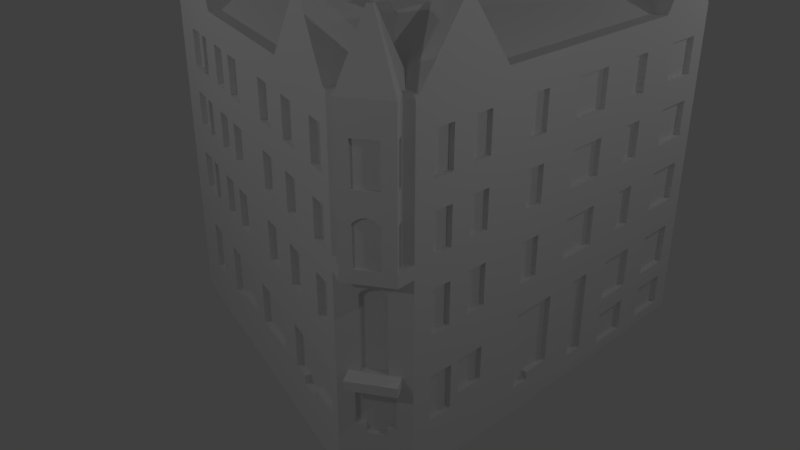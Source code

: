 # Source: Na_Roudne_105_1.blend  (saved by Blender 2.78.0; exported with 4.5.12 LTS)
import bpy
from mathutils import Matrix  # noqa: F401  (used for matrix-valued properties, if any)

bpy.ops.wm.read_factory_settings(use_empty=True)
scene = bpy.context.scene
scene.name = 'Scene'

# ---- collections
col_collection_1 = bpy.data.collections.new('Collection 1'); scene.collection.children.link(col_collection_1)

# ---- world
world_world = bpy.data.worlds.new('World'); scene.world = world_world
world_world.color = (0.05088, 0.05088, 0.05088)
world_world.use_sun_shadow = False
world_world.sun_shadow_jitter_overblur = 0.0
world_world.cycles.sampling_method = 'MANUAL'

# ---- cameras
cam_camera = bpy.data.cameras.new('Camera')
cam_camera.clip_end = 100.0
cam_camera.lens = 35.0
cam_camera.sensor_width = 32.0
cam_camera.sensor_height = 18.0
cam_camera.ortho_scale = 7.314
cam_camera.dof.focus_distance = 0.0
cam_camera.dof.aperture_fstop = 128.0

# ---- lights
light_lamp = bpy.data.lights.new('Lamp', 'POINT')
light_lamp.transmission_factor = 0.0
light_lamp.cutoff_distance = 30.0
light_lamp.energy = 100.0
light_lamp.shadow_buffer_clip_start = 1.001
light_lamp.shadow_soft_size = 0.1
light_lamp.shadow_maximum_resolution = 0.006
light_lamp.use_absolute_resolution = True

# ---- meshes
me_plane = bpy.data.meshes.new('Plane')
me_plane.from_pydata([(-0.488, -1.0, -3.288), (1.0, -1.0, -3.288), (-0.488, 2.959, -3.288), (1.0, 2.959, -3.288), (-3.004, -1.0, -3.288), (-1.759, 4.525, -3.288), (-5.948, 5.623, -3.288), (-1.192, 5.946, -3.288), (-5.527, 6.963, -3.288), (-0.488, -1.0, -3.056), (1.0, -1.0, -3.056), (-0.488, 2.959, -3.056), (1.0, 2.959, -3.056), (-3.004, -1.0, -3.056), (-1.759, 4.525, -3.056), (-5.948, 5.623, -3.056), (-1.192, 5.946, -3.056), (-5.527, 6.963, -3.056), (-0.488, -1.0, -2.835), (1.0, -1.0, -2.835), (-0.488, 2.959, -2.835), (1.0, 2.959, -2.835), (-3.004, -1.0, -2.835), (-1.759, 4.525, -2.835), (-5.948, 5.623, -2.835), (-1.192, 5.946, -2.835), (-5.527, 6.963, -2.835), (-0.488, -1.0, -2.743), (1.0, -1.0, -2.743), (-0.488, 2.959, -2.743), (1.0, 2.959, -2.743), (-3.004, -1.0, -2.743), (-1.759, 4.525, -2.743), (-5.948, 5.623, -2.743), (-1.192, 5.946, -2.743), (-5.527, 6.963, -2.743), (-0.488, -1.0, -2.58), (1.0, -1.0, -2.58), (-0.488, 2.959, -2.58), (1.0, 2.959, -2.58), (-3.004, -1.0, -2.58), (-1.759, 4.525, -2.58), (-5.948, 5.623, -2.58), (-1.192, 5.946, -2.58), (-5.527, 6.963, -2.58), (-0.488, -1.0, -2.395), (1.0, -1.0, -2.395), (-0.488, 2.959, -2.395), (1.0, 2.959, -2.395), (-3.004, -1.0, -2.395), (-1.759, 4.525, -2.395), (-5.948, 5.623, -2.395), (-1.192, 5.946, -2.395), (-5.527, 6.963, -2.395), (-0.488, -1.0, -2.232), (1.0, -1.0, -2.232), (-0.488, 2.959, -2.232), (1.0, 2.959, -2.232), (-3.004, -1.0, -2.232), (-1.759, 4.525, -2.232), (-5.948, 5.623, -2.232), (-1.192, 5.946, -2.232), (-5.527, 6.963, -2.232), (-0.488, -1.0, -2.035), (1.0, -1.0, -2.035), (-0.488, 2.959, -2.035), (1.0, 2.959, -2.035), (-3.004, -1.0, -2.035), (-1.759, 4.525, -2.035), (-5.948, 5.623, -2.035), (-1.192, 5.946, -2.035), (-5.527, 6.963, -2.035), (-0.488, -1.0, -1.363), (1.0, -1.0, -1.363), (-0.488, 2.959, -1.363), (1.0, 2.959, -1.363), (-3.004, -1.0, -1.363), (-1.759, 4.525, -1.363), (-5.948, 5.623, -1.363), (-1.192, 5.946, -1.363), (-5.527, 6.963, -1.363), (-0.488, -1.0, -1.189), (1.0, -1.0, -1.189), (-0.488, 2.959, -1.189), (1.0, 2.959, -1.189), (-3.004, -1.0, -1.189), (-1.759, 4.525, -1.189), (-5.948, 5.623, -1.189), (-1.192, 5.946, -1.189), (-5.527, 6.963, -1.189), (-0.488, -1.0, -0.5629), (1.0, -1.0, -0.5629), (-0.488, 2.959, -0.5629), (1.0, 2.959, -0.5629), (-3.004, -1.0, -0.5629), (-1.759, 4.525, -0.5629), (-5.948, 5.623, -0.5629), (-1.192, 5.946, -0.5629), (-5.527, 6.963, -0.5629), (-0.488, -1.0, 0.2371), (1.0, -1.0, 0.2371), (-0.488, 2.959, 0.2371), (1.0, 2.959, 0.2371), (-3.004, -1.0, 0.2371), (-1.759, 4.525, 0.2371), (-5.948, 5.623, 0.2371), (-1.192, 5.946, 0.2371), (-5.527, 6.963, 0.2371), (-0.488, -1.0, 0.8169), (1.0, -1.0, 0.8169), (-0.488, 2.959, 0.8169), (1.0, 2.959, 0.8169), (-3.004, -1.0, 0.8169), (-1.759, 4.525, 0.8169), (-5.948, 5.623, 0.8169), (-1.192, 5.946, 0.8169), (-5.527, 6.963, 0.8169), (-0.488, -1.0, 1.547), (1.0, -1.0, 1.547), (-0.488, 2.959, 1.547), (1.0, 2.959, 1.547), (-3.004, -1.0, 1.547), (-1.759, 4.525, 1.547), (-5.948, 5.623, 1.547), (-1.192, 5.946, 1.547), (-5.527, 6.963, 1.547), (-0.488, -1.0, 2.069), (1.0, -1.0, 2.069), (-0.488, 2.959, 2.069), (1.0, 2.959, 2.069), (-3.004, -1.0, 2.069), (-1.759, 4.525, 2.069), (-5.948, 5.623, 2.069), (-1.192, 5.946, 2.069), (-5.527, 6.963, 2.069), (-0.488, -1.0, 2.823), (1.0, -1.0, 2.823), (-0.488, 2.959, 2.823), (1.0, 2.959, 2.823), (-3.004, -1.0, 2.823), (-1.759, 4.525, 2.823), (-5.948, 5.623, 2.823), (-1.192, 5.946, 2.823), (-5.527, 6.963, 2.823), (-0.488, -1.0, 3.391), (1.0, -1.0, 3.391), (-0.488, 2.959, 3.391), (1.0, 2.959, 3.391), (-3.004, -1.0, 3.391), (-1.759, 4.525, 3.391), (-5.948, 5.623, 3.391), (-1.192, 5.946, 3.391), (-5.527, 6.963, 3.391), (-0.1878, -1.0, -0.5629), (-0.1878, -1.0, -2.743), (-0.1878, -1.0, 0.8169), (-0.1878, -1.0, -2.395), (-0.1878, -1.0, 2.069), (-0.1878, -1.0, -2.035), (-0.1878, -1.0, -1.189), (-0.1878, -1.0, -2.835), (-0.1878, -1.0, 0.2371), (-0.1878, -1.0, -2.58), (-0.1878, -1.0, 1.547), (-0.1878, -1.0, -2.232), (-0.1878, -1.0, 2.823), (-0.1878, -1.0, -1.363), (-0.1878, -1.0, -3.056), (0.6238, -1.0, -0.5629), (0.6238, -1.0, -2.743), (0.6238, -1.0, 0.8169), (0.6238, -1.0, -2.395), (0.6238, -1.0, 2.069), (0.6238, -1.0, -2.035), (0.6238, -1.0, -1.189), (0.6238, -1.0, -2.835), (0.6238, -1.0, 0.2371), (0.6238, -1.0, -2.58), (0.6238, -1.0, 1.547), (0.6238, -1.0, -2.232), (0.6238, -1.0, 2.823), (0.6238, -1.0, -1.363), (0.6238, -1.0, -3.056), (-0.8255, -1.0, -3.056), (-0.8255, -1.0, -2.743), (-0.8255, -1.0, -2.395), (-0.8255, -1.0, -2.035), (-0.8255, -1.0, -1.189), (-0.8255, -1.0, -2.835), (-0.8255, -1.0, -2.58), (-0.8255, -1.0, -2.232), (-0.8255, -1.0, -1.363), (-1.626, -1.0, -2.395), (-1.626, -1.0, -2.835), (-1.626, -1.0, -1.363), (-1.626, -1.0, -2.743), (-1.626, -1.0, -1.189), (-1.626, -1.0, -2.232), (-1.626, -1.0, -3.056), (-1.626, -1.0, -2.035), (-1.626, -1.0, -2.58), (-1.44, -1.0, 2.069), (-1.44, -1.0, 0.2371), (-1.44, -1.0, 1.547), (-1.44, -1.0, 2.823), (-1.44, -1.0, -0.5629), (-1.44, -1.0, 0.8169), (-1.023, -1.0, 2.069), (-1.023, -1.0, 0.2371), (-1.023, -1.0, 1.547), (-1.023, -1.0, 2.823), (-1.023, -1.0, -0.5629), (-1.023, -1.0, 0.8169), (-2.275, -1.0, -2.395), (-2.275, -1.0, 1.547), (-2.275, -1.0, -2.035), (-2.275, -1.0, -2.835), (-2.275, -1.0, 2.823), (-2.275, -1.0, -2.58), (-2.275, -1.0, -1.363), (-2.275, -1.0, -0.5629), (-2.275, -1.0, -2.743), (-2.275, -1.0, 0.8169), (-2.275, -1.0, -1.189), (-2.275, -1.0, 2.069), (-2.275, -1.0, -2.232), (-2.275, -1.0, 0.2371), (-2.692, -1.0, -2.395), (-2.692, -1.0, -1.189), (-2.692, -1.0, -2.835), (-2.692, -1.0, -1.363), (-2.692, -1.0, -2.035), (-2.692, -1.0, -2.232), (-2.692, -1.0, -2.58), (-2.692, -1.0, -2.743), (-3.121, -0.9994, -0.5629), (-3.121, -0.9994, 0.8169), (-3.121, -0.9994, 2.069), (-3.121, -0.9994, 0.2371), (-3.121, -0.9994, 1.547), (-3.121, -0.9994, 2.823), (-3.411, -0.9981, -2.395), (-3.411, -0.9981, -2.035), (-3.411, -0.9981, -1.189), (-3.411, -0.9981, -2.58), (-3.411, -0.9981, -2.232), (-3.411, -0.9981, -1.363), (-3.933, -0.9956, 0.2371), (-3.933, -0.9956, 2.069), (-3.933, -0.9956, 2.823), (-3.933, -0.9956, 0.8169), (-3.933, -0.9956, 1.547), (-3.933, -0.9956, -0.5629), (-4.35, -0.9936, 2.823), (-4.35, -0.9936, -2.035), (-4.35, -0.9936, -2.743), (-4.35, -0.9936, 0.8169), (-4.35, -0.9936, -1.189), (-4.35, -0.9936, 1.547), (-4.35, -0.9936, -2.58), (-4.35, -0.9936, -0.5629), (-4.35, -0.9936, -2.232), (-4.35, -0.9936, 0.2371), (-4.35, -0.9936, -1.363), (-4.35, -0.9936, 2.069), (-4.35, -0.9936, -2.395), (-5.313, -0.989, -1.189), (-5.313, -0.989, -0.5629), (-5.313, -0.989, 2.823), (-5.313, -0.989, -1.363), (-5.313, -0.989, 0.8169), (-5.313, -0.989, 0.2371), (-5.313, -0.989, 1.547), (-5.313, -0.989, -2.035), (-5.313, -0.989, 2.069), (-5.718, -0.9875, 1.547), (-5.718, -0.9875, 2.823), (-5.718, -0.9875, 0.2371), (-5.718, -0.9875, 2.069), (-5.718, -0.9875, -0.5629), (-5.718, -0.9875, 0.8169), (-6.147, -0.985, 0.2371), (-6.147, -0.985, 0.8169), (-6.147, -0.985, 2.823), (-6.147, -0.985, -0.5629), (-6.147, -0.985, 1.547), (-6.147, -0.985, 2.069), (-6.553, -0.9831, 2.823), (-6.553, -0.9831, 2.069), (-6.553, -0.9831, 0.8169), (-6.553, -0.9831, -2.232), (-6.553, -0.9831, 1.547), (-6.553, -0.9831, 0.2371), (-6.553, -0.9831, -0.5629), (-6.553, -0.9831, -2.035), (-6.553, -0.9831, -1.189), (-6.553, -0.9831, -1.363), (-6.066, -0.9854, -2.035), (-6.066, -0.9854, -2.232), (-6.066, -0.9854, -1.363), (-5.881, -0.9863, -2.035), (-5.881, -0.9863, -1.363), (-3.968, -0.9954, -2.743), (-3.968, -0.9954, -2.58), (-3.121, -0.895, -0.5629), (-3.003, -0.8955, -0.5629), (-3.121, -0.895, 0.2371), (-3.003, -0.8955, 0.2371), (-3.121, -0.895, 0.8169), (-3.003, -0.8955, 0.8169), (-3.121, -0.895, 1.547), (-3.003, -0.8955, 1.547), (-3.121, -0.895, 2.069), (-3.003, -0.8955, 2.069), (-3.121, -0.895, 2.823), (-3.003, -0.8955, 2.823), (-0.1876, -0.8955, -2.035), (-0.1876, -0.8955, -1.363), (-0.1876, -0.8955, -0.5629), (-0.1876, -0.8955, 0.2371), (-0.1876, -0.8955, -2.743), (-0.1876, -0.8955, -2.58), (-0.1876, -0.8955, -3.056), (-0.1876, -0.8955, -2.835), (-0.1876, -0.8955, -2.395), (-0.1876, -0.8955, 2.069), (-0.1876, -0.8955, 2.823), (-0.1876, -0.8955, -1.189), (-0.1876, -0.8955, 0.8169), (-0.1876, -0.8955, 1.547), (0.624, -0.8955, -0.5629), (0.624, -0.8955, -2.743), (0.624, -0.8955, 0.8169), (0.624, -0.8955, -2.395), (0.624, -0.8955, 2.069), (0.624, -0.8955, -2.035), (0.624, -0.8955, -1.189), (0.624, -0.8955, -2.835), (0.624, -0.8955, 0.2371), (0.624, -0.8955, -2.58), (0.624, -0.8955, 1.547), (0.624, -0.8955, 2.823), (0.624, -0.8955, -1.363), (0.624, -0.8955, -3.056), (-1.625, -0.8955, -3.056), (-0.8253, -0.8955, -3.056), (-1.625, -0.8955, -2.743), (-0.8253, -0.8955, -2.743), (-1.625, -0.8955, -2.395), (-0.8253, -0.8955, -2.395), (-1.625, -0.8955, -2.035), (-0.8253, -0.8955, -2.035), (-1.625, -0.8955, -1.189), (-0.8253, -0.8955, -1.189), (-1.625, -0.8955, -2.835), (-0.8253, -0.8955, -2.835), (-1.625, -0.8955, -2.58), (-0.8253, -0.8955, -2.58), (-1.625, -0.8955, -1.363), (-0.8253, -0.8955, -1.363), (-1.44, -0.8955, 0.8169), (-1.44, -0.8955, 1.547), (-1.44, -0.8955, -0.5629), (-1.44, -0.8955, 0.2371), (-1.44, -0.8955, 2.069), (-1.44, -0.8955, 2.823), (-1.022, -0.8955, 2.069), (-1.022, -0.8955, 0.2371), (-1.022, -0.8955, 1.547), (-1.022, -0.8955, 2.823), (-1.022, -0.8955, -0.5629), (-1.022, -0.8955, 0.8169), (-2.692, -0.8955, -2.395), (-2.275, -0.8955, -2.395), (-2.275, -0.8955, 1.547), (-2.692, -0.8955, -2.035), (-2.275, -0.8955, -2.035), (-2.692, -0.8955, -2.835), (-2.275, -0.8955, -2.835), (-2.275, -0.8955, 2.823), (-2.692, -0.8955, -2.58), (-2.275, -0.8955, -2.58), (-2.692, -0.8955, -1.363), (-2.275, -0.8955, -1.363), (-2.275, -0.8955, -0.5629), (-2.692, -0.8955, -2.743), (-2.275, -0.8955, -2.743), (-2.275, -0.8955, 0.8169), (-2.692, -0.8955, -1.189), (-2.275, -0.8955, -1.189), (-2.275, -0.8955, 2.069), (-2.692, -0.8955, -2.232), (-2.275, -0.8955, -2.232), (-2.275, -0.8955, 0.2371), (-4.35, -0.8891, -2.395), (-3.411, -0.8936, -2.395), (-4.35, -0.8891, -2.035), (-3.411, -0.8936, -2.035), (-4.35, -0.8891, -1.189), (-3.411, -0.8936, -1.189), (-3.967, -0.8909, -2.58), (-3.411, -0.8936, -2.58), (-4.35, -0.8891, -2.232), (-3.411, -0.8936, -2.232), (-4.35, -0.8891, -1.363), (-3.411, -0.8936, -1.363), (-4.35, -0.8891, 0.2371), (-3.933, -0.8911, 0.2371), (-4.35, -0.8891, 2.069), (-3.933, -0.8911, 2.069), (-4.35, -0.8891, 2.823), (-3.933, -0.8911, 2.823), (-4.35, -0.8891, 0.8169), (-3.933, -0.8911, 0.8169), (-4.35, -0.8891, 1.547), (-3.933, -0.8911, 1.547), (-4.35, -0.8891, -0.5629), (-3.933, -0.8911, -0.5629), (-4.35, -0.8891, -2.58), (-4.35, -0.8891, -2.743), (-5.718, -0.883, -0.5629), (-5.312, -0.8845, -0.5629), (-5.718, -0.883, 2.823), (-5.312, -0.8845, 2.823), (-5.88, -0.8818, -1.363), (-5.312, -0.8845, -1.363), (-5.718, -0.883, 0.8169), (-5.312, -0.8845, 0.8169), (-5.718, -0.883, 0.2371), (-5.312, -0.8845, 0.2371), (-5.718, -0.883, 1.547), (-5.312, -0.8845, 1.547), (-5.88, -0.8818, -2.035), (-5.312, -0.8845, -2.035), (-5.718, -0.883, 2.069), (-5.312, -0.8845, 2.069), (-6.553, -0.8786, 0.2371), (-6.147, -0.8805, 0.2371), (-6.553, -0.8786, 0.8169), (-6.147, -0.8805, 0.8169), (-6.553, -0.8786, 2.823), (-6.147, -0.8805, 2.823), (-6.553, -0.8786, -0.5629), (-6.147, -0.8805, -0.5629), (-6.553, -0.8786, 1.547), (-6.147, -0.8805, 1.547), (-6.553, -0.8786, 2.069), (-6.147, -0.8805, 2.069), (-6.553, -0.8786, -2.035), (-6.553, -0.8786, -1.363), (-6.553, -0.8786, -2.232), (-6.066, -0.8809, -2.035), (-6.066, -0.8809, -2.232), (-6.066, -0.8809, -1.363), (-3.967, -0.8909, -2.743), (-6.943, -0.9812, -3.288), (-7.602, 0.08487, -3.288), (-6.943, -0.9812, -3.056), (-7.602, 0.08487, -3.056), (-6.943, -0.9812, -2.835), (-7.602, 0.08487, -2.835), (-6.943, -0.9812, -2.743), (-7.602, 0.08487, -2.743), (-6.943, -0.9812, -2.58), (-7.602, 0.08487, -2.58), (-6.943, -0.9812, -2.395), (-7.602, 0.08487, -2.395), (-6.943, -0.9812, -2.232), (-7.602, 0.08487, -2.232), (-6.943, -0.9812, -2.035), (-7.602, 0.08487, -2.035), (-6.943, -0.9812, -1.363), (-7.602, 0.08487, -1.363), (-6.943, -0.9812, -1.189), (-7.602, 0.08487, -1.189), (-6.943, -0.9812, -0.5629), (-7.602, 0.08487, -0.5629), (-6.943, -0.9812, 0.2371), (-7.602, 0.08487, 0.2371), (-6.943, -0.9812, 0.8169), (-7.602, 0.08487, 0.8169), (-6.943, -0.9812, 1.547), (-7.602, 0.08487, 1.547), (-6.943, -0.9812, 2.069), (-7.602, 0.08487, 2.069), (-6.943, -0.9812, 2.823), (-7.602, 0.08487, 2.823), (-7.602, 0.08487, 3.391), (-6.943, -0.9812, 3.391), (-7.086, -0.749, -2.035), (-7.086, -0.749, -2.232), (-7.086, -0.749, -1.363), (-7.443, -0.1724, -2.035), (-7.443, -0.1724, -2.232), (-7.443, -0.1724, -1.363), (-7.359, -0.3087, -2.232), (-7.359, -0.3086, -2.395), (-7.168, -0.6165, -2.232), (-7.168, -0.6165, -2.395), (-7.151, -0.645, 0.2371), (-7.151, -0.645, -0.5629), (-7.393, -0.2525, 0.2371), (-7.393, -0.2525, -0.5629), (-7.604, -0.3817, 2.069), (-7.368, -0.7623, 2.069), (-7.604, -0.3817, 2.823), (-7.368, -0.7623, 2.823), (-7.602, 0.08487, 0.5752), (-6.943, -0.9812, 0.5752), (-7.037, -0.8283, 0.5752), (-7.037, -0.8283, 1.547), (-7.037, -0.8283, 2.069), (-7.037, -0.8283, 2.823), (-7.037, -0.8283, 0.8169), (-7.037, -0.8283, 3.391), (-7.502, -0.07654, 0.5752), (-7.502, -0.07653, 0.8169), (-7.502, -0.07653, 1.547), (-7.502, -0.07654, 2.069), (-7.502, -0.07654, 2.823), (-7.502, -0.07654, 3.391), (-7.604, -0.3817, 1.547), (-7.604, -0.3817, 0.8169), (-7.368, -0.7624, 1.547), (-7.368, -0.7624, 0.8169), (-6.988, -0.6881, -2.232), (-6.988, -0.6881, -2.035), (-6.988, -0.6881, -1.363), (-7.344, -0.1115, -2.035), (-7.26, -0.2477, -2.232), (-7.344, -0.1115, -2.232), (-7.344, -0.1115, -1.363), (-7.07, -0.5556, -2.232), (-7.07, -0.5556, -2.395), (-7.26, -0.2477, -2.395), (-7.052, -0.5839, -0.5629), (-7.052, -0.5839, 0.2371), (-7.295, -0.1914, 0.2371), (-7.295, -0.1914, -0.5629), (-7.301, -0.9962, 0.8169), (-7.424, -0.797, 0.8169), (-7.301, -0.9962, 1.547), (-7.424, -0.797, 1.547), (-7.66, -0.4164, 0.8169), (-7.66, -0.4164, 1.547), (-7.766, -0.2444, 0.5752), (-7.301, -0.9962, 0.5752), (-7.301, -0.9962, 2.823), (-7.301, -0.9962, 3.391), (-7.301, -0.9962, 2.069), (-7.766, -0.2444, 0.8169), (-7.766, -0.2444, 1.547), (-7.66, -0.4164, 2.069), (-7.766, -0.2444, 2.069), (-7.66, -0.4164, 2.823), (-7.766, -0.2444, 2.823), (-7.766, -0.2444, 3.391), (-7.424, -0.797, 2.823), (-7.424, -0.797, 2.069), (-7.095, -0.5143, 0.3017), (-7.25, -0.264, 0.3032), (-7.13, -0.457, 0.3373), (-7.172, -0.3894, 0.3501), (-7.214, -0.3216, 0.3381), (-7.35, -0.3229, 0.3021), (-7.195, -0.5732, 0.3028), (-7.314, -0.3802, 0.3375), (-7.273, -0.4479, 0.3501), (-7.231, -0.5157, 0.3379), (-7.617, -0.4856, 1.612), (-7.464, -0.7329, 1.609), (-7.582, -0.5426, 1.647), (-7.54, -0.6096, 1.659), (-7.499, -0.6764, 1.646), (-7.407, -0.6994, 1.609), (-7.56, -0.4522, 1.612), (-7.442, -0.6431, 1.645), (-7.483, -0.5763, 1.659), (-7.525, -0.5093, 1.647), (-7.224, -0.9468, 2.069), (-7.224, -0.9468, 1.547), (-7.224, -0.9468, 0.8169), (-7.224, -0.9468, 2.823), (-7.086, -0.8595, 2.069), (-7.086, -0.8595, 2.823), (-7.086, -0.8595, 0.8169), (-7.086, -0.8595, 1.547), (-7.121, -0.8054, 1.547), (-7.258, -0.8927, 1.547), (-7.121, -0.8054, 0.8169), (-7.258, -0.8927, 0.8169), (-7.121, -0.8054, 2.823), (-7.258, -0.8927, 2.823), (-7.258, -0.8927, 2.069), (-7.121, -0.8054, 2.069), (-7.697, -0.2006, 0.8169), (-7.697, -0.2006, 1.547), (-7.697, -0.2006, 2.823), (-7.697, -0.2006, 2.069), (-7.557, -0.1111, 1.547), (-7.557, -0.1111, 0.8169), (-7.557, -0.1111, 2.823), (-7.557, -0.1111, 2.069), (-7.532, -0.1502, 0.8169), (-7.672, -0.2396, 0.8169), (-7.672, -0.2396, 1.547), (-7.672, -0.2396, 2.823), (-7.672, -0.2396, 2.069), (-7.532, -0.1502, 1.547), (-7.532, -0.1502, 2.823), (-7.532, -0.1502, 2.069), (-5.758, 6.229, -0.5629), (-5.758, 6.229, 0.2371), (-5.758, 6.229, 0.8169), (-5.758, 6.229, 1.547), (-5.758, 6.229, 2.069), (-5.758, 6.229, -1.363), (-5.758, 6.229, -1.189), (-6.017, 5.392, 0.8169), (-6.017, 5.392, -0.5629), (-6.017, 5.392, -1.363), (-6.017, 5.392, 1.547), (-6.017, 5.392, 0.2371), (-6.017, 5.392, -1.189), (-6.017, 5.392, 2.069), (-5.758, 6.229, 2.823), (-6.017, 5.392, 2.823), (-6.163, 4.904, 2.069), (-6.163, 4.904, -2.035), (-6.163, 4.904, -1.363), (-6.163, 4.904, -2.395), (-6.163, 4.904, -1.189), (-6.163, 4.904, 2.823), (-6.163, 4.904, -0.5629), (-6.163, 4.904, 0.2371), (-6.163, 4.904, -2.232), (-6.163, 4.904, 0.8169), (-6.163, 4.904, 1.547), (-6.51, 3.742, -0.5629), (-6.51, 3.742, 0.8169), (-6.51, 3.742, -1.363), (-6.51, 3.742, 2.823), (-6.51, 3.742, -2.232), (-6.51, 3.742, -2.035), (-6.51, 3.742, -1.189), (-6.51, 3.742, 0.2371), (-6.51, 3.742, 2.069), (-6.51, 3.742, 1.547), (-6.379, 4.181, -0.5629), (-6.379, 4.181, 0.8169), (-6.379, 4.181, 2.823), (-6.379, 4.181, 0.2371), (-6.379, 4.181, 2.069), (-6.379, 4.181, 1.547), (-6.273, 4.536, -2.232), (-6.273, 4.536, -2.395), (-5.805, 6.078, -2.395), (-5.805, 6.078, -2.232), (-5.805, 6.078, -2.035), (-5.805, 6.078, -1.363), (-6.276, 4.525, -0.5629), (-6.276, 4.525, 0.8169), (-6.276, 4.525, 2.823), (-6.276, 4.525, 0.2371), (-6.276, 4.525, 2.069), (-6.276, 4.525, 1.547), (-7.54, 0.2917, -1.363), (-7.54, 0.2917, -2.035), (-7.54, 0.2917, 2.069), (-7.54, 0.2917, 0.8169), (-7.54, 0.2917, -2.232), (-7.54, 0.2917, 0.2371), (-7.54, 0.2917, -0.5629), (-7.54, 0.2917, 2.823), (-7.54, 0.2917, -1.189), (-7.54, 0.2917, 1.547), (-7.105, 1.75, -1.363), (-7.105, 1.75, -2.035), (-7.105, 1.75, 2.069), (-7.105, 1.75, 0.8169), (-7.105, 1.75, -2.232), (-7.105, 1.75, 0.2371), (-7.105, 1.75, -0.5629), (-7.105, 1.75, 2.823), (-7.105, 1.75, -1.189), (-7.105, 1.75, 1.547), (-7.207, 1.406, -2.395), (-7.207, 1.406, -2.232), (-7.328, 1.003, -2.232), (-7.328, 1.003, -2.395), (-7.229, 1.335, -1.363), (-7.229, 1.335, 0.8169), (-7.229, 1.335, -0.5629), (-7.229, 1.335, 1.547), (-7.229, 1.335, 2.069), (-7.229, 1.335, 0.2371), (-7.229, 1.335, -1.189), (-7.229, 1.335, 2.823), (-7.42, 0.6949, -0.5629), (-7.42, 0.6949, 0.2371), (-7.42, 0.6949, 0.8169), (-7.42, 0.6949, 2.069), (-7.42, 0.6949, 2.823), (-7.42, 0.6949, -1.363), (-7.42, 0.6949, 1.547), (-7.42, 0.6949, -1.189), (-6.956, 2.248, -1.363), (-6.956, 2.248, -2.035), (-6.956, 2.248, 2.069), (-6.956, 2.248, 0.8169), (-6.956, 2.248, -2.232), (-6.956, 2.248, 0.2371), (-6.956, 2.248, -0.5629), (-6.956, 2.248, 2.823), (-6.956, 2.248, -1.189), (-6.956, 2.248, 1.547), (-6.811, 2.734, -1.363), (-6.811, 2.734, 2.069), (-6.811, 2.734, 0.8169), (-6.811, 2.734, 0.2371), (-6.811, 2.734, -0.5629), (-6.811, 2.734, 2.823), (-6.811, 2.734, -1.189), (-6.811, 2.734, 1.547), (-6.641, 3.303, -1.363), (-6.641, 3.303, -2.035), (-6.641, 3.303, -2.232), (-5.691, 6.043, -2.395), (-5.834, 5.588, -2.395), (-5.691, 6.043, -2.232), (-5.834, 5.588, -2.232), (-5.691, 6.043, -2.035), (-5.834, 5.588, -2.035), (-5.691, 6.043, -1.363), (-5.834, 5.588, -1.363), (-5.644, 6.194, -0.5629), (-5.834, 5.588, -0.5629), (-5.644, 6.194, 0.2371), (-5.834, 5.588, 0.2371), (-5.644, 6.194, 0.8169), (-5.834, 5.588, 0.8169), (-5.644, 6.194, 1.547), (-5.834, 5.588, 1.547), (-5.644, 6.194, 2.069), (-5.834, 5.588, 2.069), (-5.644, 6.194, 2.823), (-5.834, 5.588, 2.823), (-5.903, 5.358, -0.5629), (-5.903, 5.358, 0.2371), (-5.903, 5.358, 0.8169), (-5.903, 5.358, 1.547), (-5.903, 5.358, 2.069), (-5.903, 5.358, 2.823), (-6.162, 4.49, 2.069), (-6.049, 4.869, 2.069), (-6.396, 3.708, -2.035), (-6.049, 4.869, -2.035), (-6.396, 3.708, -1.363), (-6.049, 4.869, -1.363), (-6.159, 4.502, -2.395), (-6.049, 4.869, -2.395), (-6.162, 4.49, 2.823), (-6.049, 4.869, 2.823), (-6.162, 4.49, -0.5629), (-6.049, 4.869, -0.5629), (-6.162, 4.49, 0.2371), (-6.049, 4.869, 0.2371), (-6.159, 4.502, -2.232), (-6.049, 4.869, -2.232), (-6.162, 4.49, 0.8169), (-6.049, 4.869, 0.8169), (-6.162, 4.49, 1.547), (-6.049, 4.869, 1.547), (-6.396, 3.708, 2.069), (-6.396, 3.708, 2.823), (-6.396, 3.708, -0.5629), (-6.396, 3.708, 0.2371), (-6.396, 3.708, 0.8169), (-6.396, 3.708, 1.547), (-6.396, 3.708, -2.232), (-6.265, 4.146, -0.5629), (-6.265, 4.146, 0.8169), (-6.265, 4.146, 2.823), (-6.265, 4.146, 0.2371), (-6.265, 4.146, 2.069), (-6.265, 4.146, 1.547), (-7.426, 0.2573, -0.5629), (-7.426, 0.2573, 0.2371), (-7.426, 0.2573, 2.069), (-7.426, 0.2573, 2.823), (-7.426, 0.2573, -2.035), (-7.426, 0.2573, -1.363), (-7.426, 0.2573, -2.232), (-7.426, 0.2573, 0.8169), (-7.426, 0.2573, 1.547), (-7.114, 1.301, -1.363), (-6.991, 1.716, -1.363), (-6.991, 1.716, -2.035), (-7.114, 1.301, 2.069), (-6.991, 1.716, 2.069), (-7.114, 1.301, 0.8169), (-6.991, 1.716, 0.8169), (-7.093, 1.372, -2.232), (-6.991, 1.716, -2.232), (-7.114, 1.301, 0.2371), (-6.991, 1.716, 0.2371), (-7.114, 1.301, -0.5629), (-6.991, 1.716, -0.5629), (-7.114, 1.301, 2.823), (-6.991, 1.716, 2.823), (-7.114, 1.301, 1.547), (-6.991, 1.716, 1.547), (-7.214, 0.9687, -2.395), (-7.093, 1.372, -2.395), (-7.214, 0.9687, -2.232), (-7.306, 0.6604, -1.363), (-7.306, 0.6604, -0.5629), (-7.306, 0.6604, 0.2371), (-7.306, 0.6604, 0.8169), (-7.306, 0.6604, 2.069), (-7.306, 0.6604, 2.823), (-7.306, 0.6604, 1.547), (-6.842, 2.214, -0.5629), (-6.842, 2.214, 0.2371), (-6.842, 2.214, 2.069), (-6.842, 2.214, 2.823), (-6.842, 2.214, -2.035), (-6.842, 2.214, -1.363), (-6.842, 2.214, -2.232), (-6.842, 2.214, 0.8169), (-6.842, 2.214, 1.547), (-6.697, 2.7, -1.363), (-6.697, 2.7, 2.069), (-6.697, 2.7, 0.8169), (-6.697, 2.7, 0.2371), (-6.697, 2.7, -0.5629), (-6.697, 2.7, 2.823), (-6.697, 2.7, 1.547), (-6.527, 3.269, -1.363), (-6.527, 3.269, -2.035), (-6.527, 3.269, -2.232), (-7.496, -0.08636, -1.363), (-7.496, -0.08636, -1.189), (-7.036, -0.8308, -1.189), (-7.036, -0.8308, -1.363), (-7.299, -0.9933, -1.363), (-7.349, -0.9115, -1.363), (-7.706, -0.3349, -1.363), (-7.759, -0.2489, -1.363), (-7.299, -0.9933, -1.189), (-7.759, -0.2489, -1.189), (-7.393, -0.2525, -1.189), (-7.151, -0.645, -1.189), (-7.052, -0.5838, -1.189), (-7.295, -0.1913, -1.189), (-7.105, -0.7191, 3.391), (-0.488, -0.7191, 3.391), (-5.711, 5.561, 3.391), (-7.434, -0.1874, 3.391), (-4.97, -0.7191, 3.391), (-4.97, -0.9914, 3.391), (-6.871, -0.7191, 3.391), (-6.871, -0.9816, 3.391), (1.0, -0.7191, 3.391), (0.1685, -0.7191, 4.517), (0.1685, -1.0, 4.517), (0.3435, -1.0, 4.517), (-6.028, -0.7191, 4.517), (-5.813, -0.7191, 4.517), (-5.813, -0.9914, 4.517), (-6.028, -0.9816, 4.517), (0.3435, -0.7191, 4.517), (-6.495, -0.7191, 3.391), (-7.233, 0.4836, 3.391), (-7.376, 0.005261, 3.391), (-7.06, 0.202, 3.391), (-6.601, -0.5464, 3.391), (-7.229, -0.3883, 4.56), (-7.236, -0.377, 4.56), (-7.215, -0.4706, 4.56), (-7.188, -0.4535, 4.56), (-7.262, -0.3941, 4.56), (-7.195, -0.4424, 4.56), (-7.223, -0.3687, 4.56), (-7.171, -0.4424, 4.56), (-7.191, -0.3486, 4.56), (-7.144, -0.4248, 4.56), (-7.579, 0.1605, 3.391), (-7.352, 0.0843, 3.391), (-7.061, 1.895, 3.391), (-6.83, 1.828, 3.391), (-7.093, 0.9479, 4.552), (-7.128, 0.8309, 4.552), (-7.139, 0.7962, 4.552), (-7.369, 0.8666, 4.552), (-7.324, 1.018, 4.552), (-5.296, 6.908, 3.391), (-5.881, 4.993, 3.391), (-6.114, 5.067, 3.391), (-5.402, 6.563, 3.391), (-5.632, 6.63, 3.391), (-5.676, 5.682, 4.516), (-5.907, 5.759, 4.516), (-5.872, 5.869, 4.516), (-5.925, 5.699, 4.516), (-5.695, 5.62, 4.516), (-5.642, 5.791, 4.516), (1.0, 1.365, 4.35), (1.0, 2.639, 3.391), (-2.76, 2.639, 3.391), (-3.2, 3.181, 3.391), (-6.422, -0.1946, 3.391), (-2.76, 1.365, 4.35), (-5.257, 1.478, 4.35), (-4.568, 3.539, 4.35), (-5.904, 0.6657, 4.406), (-4.369, 4.534, 3.393), (-4.199, 5.101, 3.393), (-6.302, 0.2047, 3.391), (-5.899, 1.549, 3.391), (-4.627, 3.343, 4.35), (-3.677, 6.524, 4.35), (-4.461, 3.886, 4.35), (-6.163, 0.6691, 4.108), (-6.198, 0.5521, 4.108), (-6.208, 0.5173, 4.108), (-6.495, 0.6691, 3.391), (-4.97, 0.6691, 3.391), (-6.028, 0.6691, 4.02), (-5.813, 0.6691, 4.02), (-6.871, 0.6691, 3.391), (-3.891, 6.103, 3.393), (-4.165, 5.223, 4.256), (-4.183, 5.161, 4.256), (-4.131, 5.332, 4.256), (-0.488, 0.8697, 3.391), (1.0, 0.8697, 3.391), (0.1685, 0.8697, 3.95), (0.3435, 0.8697, 3.95), (-2.76, 1.365, 3.391), (-5.257, 1.478, 3.391), (-5.257, 1.478, 3.391), (-4.568, 3.539, 3.391), (-4.627, 3.343, 3.391), (-3.677, 6.524, 3.391), (-4.461, 3.886, 3.391)], [], [(0, 2, 3, 1), (17, 15, 24, 26), (12, 11, 20, 21), (6, 8, 7, 5), (6, 456, 458, 15), (4, 0, 9, 183, 198, 13), (5, 7, 16, 14), (1, 3, 12, 10), (6, 5, 14, 15), (2, 5, 14, 11), (3, 2, 11, 12), (7, 8, 17, 16), (2, 0, 9, 11), (457, 13, 22, 459), (8, 6, 15, 17), (0, 1, 10, 182, 167, 9), (20, 23, 32, 29), (24, 23, 32, 33), (15, 458, 460, 24), (13, 198, 193, 216, 229, 22), (14, 16, 25, 23), (9, 167, 160, 18), (15, 14, 23, 24), (11, 14, 23, 20), (10, 12, 21, 19), (16, 17, 26, 25), (11, 9, 18, 20), (459, 22, 31, 302, 255, 461), (35, 33, 42, 44), (30, 29, 38, 39), (19, 21, 30, 28), (25, 26, 35, 34), (33, 462, 464, 42), (21, 20, 29, 30), (26, 24, 33, 35), (20, 18, 27, 29), (24, 460, 462, 33), (22, 229, 234, 31), (23, 25, 34, 32), (18, 160, 154, 27), (37, 39, 48, 46), (38, 41, 50, 47), (29, 27, 36, 38), (42, 464, 466, 689, 686, 655, 630, 51), (31, 234, 233, 40), (32, 34, 43, 41), (27, 154, 162, 36), (33, 32, 41, 42), (29, 32, 41, 38), (28, 30, 39, 37), (34, 35, 44, 43), (461, 255, 259, 463), (47, 45, 54, 56), (53, 656, 657, 62), (43, 44, 53, 52), (463, 259, 265, 465), (39, 38, 47, 48), (44, 42, 51, 656, 53), (38, 36, 45, 47), (51, 630, 635, 60), (40, 233, 227, 49), (41, 43, 52, 50), (36, 162, 156, 45), (42, 41, 50, 51), (55, 57, 66, 64), (56, 59, 68, 65), (60, 635, 628, 69), (49, 227, 232, 58), (50, 52, 61, 59), (45, 156, 164, 54), (51, 50, 59, 60), (47, 50, 59, 56), (46, 48, 57, 55), (52, 53, 62, 61), (465, 265, 261, 298, 290, 467), (48, 47, 56, 57), (78, 620, 623, 87), (65, 63, 72, 74), (61, 62, 71, 70), (467, 290, 294, 469), (57, 56, 65, 66), (62, 657, 658, 71), (56, 54, 63, 65), (69, 628, 629, 620, 78), (58, 232, 231, 67), (59, 61, 70, 68), (54, 164, 158, 63), (60, 59, 68, 69), (79, 80, 89, 88), (73, 75, 84, 82), (67, 231, 230, 76), (68, 70, 79, 77), (63, 158, 166, 72), (69, 68, 77, 78), (65, 68, 77, 74), (64, 66, 75, 73), (70, 71, 80, 79), (469, 294, 296, 471), (66, 65, 74, 75), (71, 658, 659, 616, 80), (85, 228, 223, 220, 94), (625, 615, 743, 745), (471, 296, 295, 473), (75, 74, 83, 84), (80, 616, 617, 89), (74, 72, 81, 83), (87, 623, 619, 96), (76, 230, 228, 85), (77, 79, 88, 86), (72, 166, 159, 81), (78, 77, 86, 87), (74, 77, 86, 83), (97, 98, 107, 106), (91, 93, 102, 100), (86, 88, 97, 95), (81, 159, 153, 90), (87, 86, 95, 96), (83, 86, 95, 92), (82, 84, 93, 91), (88, 89, 98, 97), (473, 295, 293, 475), (84, 83, 92, 93), (89, 617, 611, 98), (83, 81, 90, 92), (104, 106, 115, 113), (103, 226, 222, 112), (475, 293, 292, 477), (93, 92, 101, 102), (98, 611, 612, 107), (92, 90, 99, 101), (105, 622, 618, 114), (268, 276, 422, 423), (95, 97, 106, 104), (90, 153, 161, 99), (96, 95, 104, 105), (92, 95, 104, 101), (479, 289, 291, 481), (115, 116, 125, 124), (99, 161, 155, 108), (105, 104, 113, 114), (101, 104, 113, 110), (100, 102, 111, 109), (106, 107, 116, 115), (477, 292, 289, 479, 508), (102, 101, 110, 111), (107, 612, 613, 116), (101, 99, 108, 110), (651, 648, 780, 783), (122, 124, 133, 131), (121, 214, 224, 130), (111, 110, 119, 120), (116, 613, 614, 125), (110, 108, 117, 119), (123, 621, 624, 132), (211, 208, 367, 370), (113, 115, 124, 122), (108, 155, 163, 117), (114, 113, 122, 123), (110, 113, 122, 119), (109, 111, 120, 118), (129, 128, 137, 138), (483, 288, 287, 485), (117, 163, 157, 126), (123, 122, 131, 132), (119, 122, 131, 128), (118, 120, 129, 127), (124, 125, 134, 133), (481, 291, 288, 483), (120, 119, 128, 129), (125, 614, 615, 134), (119, 117, 126, 128), (621, 123, 742, 750), (135, 165, 180, 136, 145, 144), (140, 142, 151, 149), (134, 615, 625, 143), (128, 126, 135, 137), (141, 626, 632, 662, 650, 641, 721, 713, 683, 697, 702, 673, 486, 487, 887, 889, 898, 150), (240, 237, 312, 314), (131, 133, 142, 140), (126, 157, 165, 135), (132, 131, 140, 141), (128, 131, 140, 137), (127, 129, 138, 136), (133, 134, 143, 142), (856, 144, 865, 864), (897, 857, 917, 916), (141, 140, 149, 857, 150), (137, 140, 149, 146), (136, 138, 147, 863, 145), (142, 143, 152, 896, 151), (485, 287, 283, 276, 268, 253, 249, 240, 139, 148, 860, 862, 488), (138, 137, 146, 147), (143, 625, 141, 150, 900, 152), (137, 135, 144, 856, 146), (139, 217, 204, 210, 135, 144, 148), (157, 163, 178, 172), (199, 186, 351, 350), (279, 267, 421, 420), (164, 156, 171, 179), (207, 210, 369, 366), (294, 290, 450, 448), (185, 192, 348, 349), (155, 161, 176, 170), (212, 209, 368, 371), (292, 293, 442, 436), (259, 255, 419, 418), (153, 159, 174, 168), (235, 94, 305, 304), (158, 164, 179, 173), (176, 168, 91, 100), (177, 169, 28, 37), (171, 177, 37, 46), (180, 172, 127, 136), (169, 175, 19, 28), (178, 170, 109, 118), (181, 173, 64, 73), (179, 171, 46, 55), (175, 182, 10, 19), (170, 176, 100, 109), (174, 181, 73, 82), (168, 174, 82, 91), (173, 179, 55, 64), (172, 178, 118, 127), (190, 185, 45, 54), (191, 186, 63, 72), (188, 183, 9, 18), (185, 189, 36, 45), (186, 190, 54, 63), (184, 188, 18, 27), (189, 184, 27, 36), (187, 191, 72, 81), (197, 192, 185, 190), (296, 294, 448, 449), (198, 183, 345, 344), (263, 254, 396, 404), (199, 197, 190, 186), (261, 265, 394, 402), (206, 212, 371, 360), (205, 211, 370, 362), (210, 204, 365, 369), (181, 174, 336, 342), (206, 202, 208, 212), (201, 203, 209, 207), (262, 260, 416, 406), (212, 208, 99, 108), (207, 209, 117, 126), (209, 212, 108, 117), (210, 207, 126, 135), (208, 211, 90, 99), (222, 226, 202, 206), (219, 215, 199, 194), (226, 220, 205, 202), (220, 223, 196, 187, 81, 90, 211, 205), (225, 213, 192, 197), (224, 214, 203, 201), (218, 221, 195, 200), (213, 218, 200, 192), (217, 224, 201, 204), (223, 219, 194, 196), (221, 216, 193, 195), (214, 222, 206, 203), (215, 225, 197, 199), (209, 203, 361, 368), (254, 261, 402, 396), (208, 202, 363, 367), (228, 230, 382, 388), (182, 175, 337, 343), (258, 256, 412, 414), (201, 207, 366, 364), (237, 239, 121, 130), (236, 238, 103, 112), (233, 234, 385, 380), (236, 112, 309, 308), (204, 201, 364, 365), (246, 242, 67, 76), (242, 245, 58, 67), (241, 244, 40, 49), (245, 241, 49, 58), (243, 246, 76, 85), (248, 251, 239, 237), (250, 247, 238, 236), (249, 248, 237, 240), (251, 250, 236, 239), (247, 252, 235, 238), (305, 384, 393, 307), (234, 229, 377, 385), (173, 181, 342, 335), (257, 263, 404, 398), (256, 262, 247, 250), (231, 232, 391, 375), (170, 178, 340, 332), (253, 264, 408, 410), (264, 258, 251, 248), (260, 257, 243, 85, 94, 235, 252), (227, 233, 380, 372), (175, 169, 331, 337), (265, 259, 418, 394), (274, 272, 258, 264), (269, 273, 254, 263), (271, 267, 260, 262), (267, 266, 257, 260), (268, 274, 264, 253), (272, 270, 256, 258), (266, 269, 263, 257), (270, 271, 262, 256), (278, 275, 272, 274), (280, 277, 271, 270), (202, 205, 362, 363), (230, 231, 375, 382), (172, 180, 341, 334), (286, 285, 275, 278), (282, 281, 277, 280), (283, 286, 278, 276), (285, 282, 280, 275), (281, 284, 279, 277), (288, 291, 285, 286), (203, 206, 360, 361), (284, 281, 437, 443), (232, 227, 372, 391), (293, 295, 266, 267, 279, 284), (177, 171, 333, 339), (282, 285, 445, 439), (295, 296, 299, 301, 269, 266), (289, 292, 281, 282), (297, 298, 261, 254, 273, 300), (299, 297, 300, 301), (169, 177, 339, 331), (303, 302, 31, 40, 244), (309, 387, 374, 311), (313, 390, 379, 315), (317, 316, 335, 342), (319, 318, 330, 338), (321, 320, 331, 339), (323, 322, 343, 337), (324, 321, 339, 333), (326, 325, 334, 341), (327, 317, 342, 336), (320, 323, 337, 331), (329, 328, 332, 340), (358, 350, 351, 359), (354, 344, 345, 355), (348, 356, 357, 349), (346, 354, 355, 347), (356, 346, 347, 357), (352, 358, 359, 353), (361, 360, 371, 368), (363, 362, 370, 367), (365, 364, 366, 369), (391, 372, 373, 392), (382, 375, 376, 383), (372, 380, 381, 373), (375, 391, 392, 376), (385, 377, 378, 386), (380, 385, 386, 381), (388, 382, 383, 389), (314, 312, 313, 315), (310, 308, 309, 311), (306, 304, 305, 307), (394, 418, 400, 401, 395), (410, 408, 409, 411), (398, 404, 405, 399), (414, 412, 413, 415), (396, 402, 403, 397), (406, 416, 417, 407), (402, 394, 395, 403), (404, 396, 397, 405), (418, 419, 454, 400), (422, 434, 435, 423), (430, 426, 427, 431), (428, 420, 421, 429), (449, 448, 451, 453), (436, 442, 443, 437), (448, 450, 452, 451), (440, 446, 447, 441), (444, 438, 439, 445), (424, 432, 433, 425), (187, 196, 352, 353), (239, 236, 308, 310), (287, 288, 446, 440), (269, 301, 424, 425), (238, 235, 304, 306), (291, 289, 438, 444), (214, 121, 311, 374), (280, 270, 427, 426), (271, 277, 428, 429), (229, 216, 378, 377), (272, 275, 430, 431), (139, 240, 314, 315), (243, 257, 398, 399), (217, 139, 315, 379), (300, 273, 433, 432), (303, 244, 401, 400), (290, 298, 452, 450), (166, 158, 316, 317), (278, 274, 435, 434), (186, 191, 359, 351), (299, 296, 449, 453), (161, 153, 318, 319), (183, 188, 355, 345), (298, 297, 451, 452), (94, 220, 384, 305), (273, 269, 425, 433), (189, 185, 349, 357), (242, 246, 405, 397), (297, 299, 453, 451), (162, 154, 320, 321), (267, 271, 429, 421), (245, 242, 397, 403), (160, 167, 322, 323), (112, 222, 387, 309), (188, 184, 347, 355), (244, 241, 395, 401), (156, 162, 321, 324), (223, 228, 388, 389), (274, 268, 423, 435), (184, 189, 357, 347), (121, 239, 310, 311), (241, 245, 403, 395), (301, 300, 432, 424), (130, 224, 390, 313), (270, 272, 431, 427), (191, 187, 353, 359), (246, 243, 399, 405), (255, 302, 454, 419), (165, 157, 325, 326), (247, 262, 406, 407), (159, 166, 317, 327), (226, 103, 307, 393), (264, 248, 409, 408), (302, 303, 400, 454), (154, 160, 323, 320), (249, 253, 410, 411), (215, 219, 383, 376), (256, 250, 413, 412), (163, 155, 328, 329), (220, 226, 393, 384), (251, 258, 414, 415), (260, 252, 417, 416), (153, 168, 330, 318), (103, 238, 306, 307), (213, 225, 392, 373), (155, 170, 332, 328), (221, 218, 381, 386), (248, 249, 411, 409), (171, 156, 324, 333), (218, 213, 373, 381), (250, 251, 415, 413), (157, 172, 334, 325), (224, 217, 379, 390), (276, 278, 434, 422), (194, 199, 350, 358), (252, 247, 407, 417), (158, 173, 335, 316), (219, 223, 389, 383), (275, 280, 426, 430), (193, 198, 344, 354), (174, 159, 327, 336), (216, 221, 386, 378), (277, 279, 420, 428), (192, 200, 356, 348), (222, 214, 374, 387), (281, 292, 436, 437), (176, 161, 319, 338), (225, 215, 376, 392), (289, 282, 439, 438), (195, 193, 354, 346), (283, 287, 440, 441), (200, 195, 346, 356), (178, 163, 329, 340), (293, 284, 443, 442), (196, 194, 358, 352), (285, 291, 444, 445), (180, 165, 326, 341), (288, 286, 447, 446), (167, 182, 343, 322), (237, 130, 313, 312), (168, 176, 338, 330), (286, 283, 441, 447), (458, 456, 455, 457), (460, 458, 457, 459), (459, 461, 462, 460), (464, 462, 461, 463), (463, 465, 498, 496, 466, 464), (468, 466, 496, 495, 493), (467, 469, 489, 490), (472, 470, 492, 494, 841), (471, 473, 843, 844), (476, 474, 842, 851, 502), (475, 477, 499, 500), (575, 569, 544, 521), (479, 481, 510, 513), (481, 483, 511, 510), (483, 485, 512, 511), (485, 488, 514, 512), (455, 4, 13, 457), (490, 489, 526, 525), (491, 489, 469, 471, 844), (497, 490, 525, 532), (493, 492, 470, 468), (525, 526, 528, 530, 529, 532), (493, 495, 529, 530), (497, 498, 465, 467, 490), (500, 499, 536, 535), (502, 501, 478, 476), (520, 519, 601, 597, 555, 556), (516, 515, 545, 550, 595, 600), (507, 515, 516, 480), (513, 510, 586, 585), (519, 518, 602, 601), (515, 509, 546, 545), (509, 513, 585, 581, 539, 546), (513, 509, 508, 479), (518, 519, 486, 484), (519, 520, 487, 486), (516, 517, 482, 480), (517, 518, 484, 482), (518, 517, 599, 602), (512, 514, 548, 547, 582, 584), (876, 875, 885, 886), (511, 512, 584, 583), (517, 516, 600, 599), (531, 528, 526, 527), (529, 534, 533, 532), (491, 494, 531, 527), (489, 491, 527, 526), (496, 498, 533, 534), (494, 492, 528, 531), (498, 497, 532, 533), (495, 496, 534, 529), (492, 493, 530, 528), (499, 565, 559, 536), (501, 502, 538, 537), (560, 564, 501, 537), (524, 523, 574, 576, 577, 578, 575, 521, 522), (543, 544, 551, 550), (547, 548, 556, 555, 554, 557), (539, 541, 542, 540), (541, 549, 558, 542), (549, 547, 557, 558), (550, 545, 546, 539, 540, 543), (552, 554, 555, 553), (544, 552, 553, 551), (558, 557, 506, 504), (542, 570, 574, 523), (510, 511, 583, 586), (504, 506, 505, 503), (554, 552, 503, 505), (540, 542, 523, 524), (557, 554, 505, 506), (544, 543, 522, 521), (543, 540, 524, 522), (552, 558, 504, 503), (479, 508, 546, 539), (507, 480, 550, 545), (516, 600, 595, 550, 480), (479, 539, 581, 585, 513), (509, 546, 508), (507, 545, 515), (477, 508, 509, 515, 507, 478, 501, 564, 566, 567, 568, 565, 499), (542, 558, 552, 544, 569, 571, 572, 573, 570), (559, 565, 568, 561), (561, 568, 567, 562), (562, 567, 566, 563), (563, 566, 564, 560), (574, 570, 573, 576), (576, 573, 572, 577), (577, 572, 571, 578), (578, 571, 569, 575), (535, 536, 559, 561, 562, 563, 560, 537, 538), (589, 587, 588, 590), (581, 580, 541, 539), (580, 579, 549, 541), (579, 582, 547, 549), (584, 582, 592, 591), (586, 583, 579, 580), (579, 583, 594, 593), (594, 591, 592, 593), (586, 580, 588, 587), (582, 579, 593, 592), (580, 581, 590, 588), (583, 584, 591, 594), (581, 585, 589, 590), (585, 586, 587, 589), (608, 603, 604, 605), (596, 595, 550, 551), (597, 598, 553, 555), (598, 596, 551, 553), (602, 598, 607, 610), (601, 602, 610, 609), (602, 599, 596, 598), (609, 610, 607, 606), (595, 596, 605, 604), (599, 600, 603, 608), (600, 595, 604, 603), (597, 601, 609, 606), (596, 599, 608, 605), (598, 597, 606, 607), (697, 683, 809, 808), (617, 616, 659, 78, 87), (619, 622, 748, 747), (615, 614, 123, 132), (613, 612, 105, 114), (611, 617, 87, 96), (624, 621, 637, 627), (619, 623, 631, 633), (621, 618, 636, 637), (623, 620, 629, 631), (618, 622, 634, 636), (622, 619, 633, 634), (736, 747, 748, 738), (650, 652, 784, 782), (626, 624, 627, 632), (636, 634, 663, 661), (633, 631, 644, 638, 648, 660), (682, 692, 806, 807), (114, 618, 749, 740), (647, 653, 785, 778), (695, 681, 805, 804), (656, 51, 728, 727), (652, 646, 773, 784), (631, 629, 640, 644), (627, 637, 665, 664), (641, 646, 717, 721), (646, 647, 723, 717), (645, 638, 720, 719), (639, 645, 719, 718), (640, 643, 725, 724), (647, 639, 718, 723), (638, 644, 722, 720), (644, 640, 724, 716, 722), (643, 642, 726, 725), (680, 687, 802, 803), (652, 653, 647, 646), (618, 621, 750, 749), (649, 651, 645, 639), (622, 105, 738, 748), (654, 655, 686, 687, 680, 710, 726, 642), (645, 651, 783, 776), (679, 691, 800, 801), (641, 650, 782, 774), (662, 664, 652, 650), (664, 665, 653, 652), (663, 660, 648, 651), (661, 663, 651, 649), (665, 661, 649, 653), (671, 672, 476, 478), (672, 674, 474, 476), (669, 671, 478, 507, 480), (673, 668, 484, 486), (674, 666, 472, 474), (666, 667, 470, 472), (668, 675, 482, 484), (667, 670, 468, 470), (675, 669, 480, 482), (678, 694, 798, 799), (682, 684, 696, 692), (679, 681, 695, 691), (611, 96, 736, 735), (684, 676, 690, 696), (96, 619, 747, 736), (678, 685, 693, 694), (699, 698, 816, 817), (649, 639, 777, 781), (60, 69, 732, 730), (688, 689, 466, 468, 670), (696, 690, 703, 705), (692, 696, 705, 698), (693, 691, 700, 704), (691, 695, 699, 700), (694, 693, 704, 701), (697, 694, 701, 702), (695, 692, 698, 699), (705, 703, 666, 674), (701, 704, 675, 668), (698, 705, 674, 672), (704, 700, 818, 821), (648, 638, 775, 780), (690, 676, 796, 795), (700, 699, 671, 669), (711, 712, 682, 681), (712, 714, 684, 682), (709, 711, 681, 679), (713, 708, 678, 683), (714, 706, 676, 684), (706, 707, 677, 676), (708, 715, 685, 678), (707, 710, 680, 677), (715, 709, 679, 685), (702, 701, 819, 820), (720, 722, 714, 712), (718, 719, 711, 709), (642, 643, 755, 779), (722, 716, 706, 714), (717, 723, 715, 708), (669, 675, 794, 793), (141, 625, 745, 746), (670, 667, 790, 792), (740, 749, 750, 742), (744, 751, 752, 746), (741, 739, 740, 742), (737, 735, 736, 738), (745, 743, 744, 746), (762, 754, 753, 761), (766, 764, 763, 765), (772, 770, 769, 771), (756, 768, 767, 779, 755), (768, 760, 759, 767), (758, 756, 755, 757), (782, 784, 773, 774), (783, 780, 775, 776), (785, 781, 777, 778), (733, 731, 732, 734), (729, 727, 728, 730), (731, 729, 730, 732), (805, 807, 806, 804), (809, 799, 798, 808), (796, 797, 790, 791, 815, 795), (797, 803, 802, 814, 792, 790), (811, 801, 800, 810), (802, 813, 812, 814), (820, 819, 788, 789), (821, 818, 793, 794), (817, 816, 786, 787), (834, 835, 822, 823), (836, 832, 824, 825), (837, 833, 829, 830), (838, 839, 826, 827, 831), (839, 840, 828, 826), (693, 685, 811, 810), (132, 624, 751, 744), (681, 682, 807, 805), (653, 649, 781, 785), (123, 614, 741, 742), (624, 626, 752, 751), (654, 642, 779, 767), (626, 141, 746, 752), (627, 664, 753, 754), (683, 678, 799, 809), (78, 659, 733, 734), (655, 654, 767, 759), (712, 711, 823, 822), (640, 629, 758, 757), (630, 655, 759, 760), (676, 677, 797, 796), (708, 713, 825, 824), (662, 632, 762, 761), (677, 680, 803, 797), (633, 660, 763, 764), (685, 679, 801, 811), (659, 658, 731, 733), (707, 706, 827, 826), (663, 634, 766, 765), (686, 689, 812, 813), (657, 656, 727, 729), (658, 657, 729, 731), (710, 707, 826, 828), (636, 661, 769, 770), (687, 686, 813, 802), (69, 78, 734, 732), (709, 715, 830, 829), (105, 612, 737, 738), (665, 637, 772, 771), (688, 670, 792, 814), (706, 716, 831, 827), (717, 708, 824, 832), (689, 688, 814, 812), (718, 709, 829, 833), (632, 627, 754, 762), (703, 690, 795, 815), (711, 719, 834, 823), (634, 633, 764, 766), (720, 712, 822, 835), (51, 60, 730, 728), (637, 636, 770, 772), (664, 662, 761, 753), (713, 721, 836, 825), (628, 635, 768, 756), (635, 630, 760, 768), (660, 663, 765, 763), (715, 723, 837, 830), (629, 628, 756, 758), (615, 132, 744, 743), (719, 720, 835, 834), (661, 665, 771, 769), (721, 717, 832, 836), (691, 693, 810, 800), (723, 718, 833, 837), (716, 724, 838, 831), (694, 697, 808, 798), (692, 695, 804, 806), (726, 710, 828, 840), (698, 672, 786, 816), (614, 613, 739, 741), (724, 725, 839, 838), (671, 699, 817, 787), (725, 726, 840, 839), (613, 114, 740, 739), (700, 669, 793, 818), (612, 611, 735, 737), (672, 671, 787, 786), (646, 641, 774, 773), (701, 668, 788, 819), (673, 702, 820, 789), (638, 645, 776, 775), (666, 703, 815, 791), (668, 673, 789, 788), (675, 704, 821, 794), (643, 640, 757, 755), (667, 666, 791, 790), (639, 647, 778, 777), (845, 849, 850, 848, 847, 846), (841, 842, 474, 472), (494, 491, 846, 847), (844, 843, 849, 845), (843, 852, 851, 842, 850, 849), (491, 844, 845, 846), (842, 841, 848, 850), (841, 494, 847, 848), (538, 854, 853, 535), (851, 852, 853, 854), (500, 852, 843, 473, 475), (852, 500, 535, 853), (502, 851, 854, 538), (856, 863, 907, 912), (865, 866, 871, 864), (856, 859, 860, 148, 144), (858, 874, 888, 887, 487, 520), (861, 862, 870, 867), (862, 861, 855, 514, 488), (146, 149, 910, 909), (869, 868, 867, 870), (145, 863, 871, 866), (862, 860, 869, 870), (860, 859, 868, 869), (144, 145, 866, 865), (868, 859, 927, 929), (856, 864, 937, 935), (872, 876, 861), (874, 875, 873, 888), (874, 858, 877, 883), (880, 882, 877, 878, 881, 879), (884, 886, 885, 883, 877, 882), (858, 520, 878, 877), (855, 861, 884, 882), (861, 876, 886, 884), (514, 855, 882, 880), (548, 514, 880, 879), (556, 548, 879, 881), (875, 874, 883, 885), (520, 556, 881, 878), (894, 893, 892, 891, 895), (887, 888, 893, 894), (889, 890, 897, 898), (890, 889, 895, 891), (889, 887, 894, 895), (891, 892, 924, 923), (873, 890, 919, 918), (902, 901, 906, 903), (899, 857, 914, 922), (898, 897, 905, 904), (900, 899, 896, 152), (904, 905, 901, 902), (150, 898, 904, 902), (899, 900, 903, 906), (905, 897, 916, 933), (900, 150, 902, 903), (892, 893, 925, 924), (912, 907, 908, 909), (888, 873, 918, 911), (872, 859, 913, 915), (893, 888, 911, 925), (890, 891, 923, 919), (896, 899, 922, 921), (890, 873, 915, 913), (927, 926, 930, 928, 929), (857, 897, 920, 914), (859, 856, 912, 913), (863, 147, 908, 907), (918, 919, 923, 924), (897, 890, 913, 920), (147, 146, 909, 908), (911, 918, 924, 925), (867, 868, 929, 928), (861, 867, 928, 930), (872, 861, 930, 926), (859, 872, 926, 927), (915, 873, 872), (916, 917, 932, 933), (917, 931, 934, 932), (906, 901, 932, 934), (901, 905, 933, 932), (899, 906, 934, 931), (857, 899, 931, 917), (936, 935, 937, 938), (864, 871, 938, 937), (871, 863, 936, 938), (863, 856, 935, 936), (913, 912, 939, 940), (914, 920, 943, 942), (920, 913, 941, 943), (922, 914, 942, 945), (921, 922, 945, 944), (921, 944, 896), (149, 151, 896, 940, 939, 909, 910), (912, 909, 939)])
me_plane.use_remesh_preserve_volume = False
me_plane.use_remesh_preserve_attributes = False
me_plane.use_mirror_vertex_groups = False
me_plane.update()

# ---- objects
ob_lamp_003 = bpy.data.objects.new('Lamp.003', light_lamp)
ob_lamp_002 = bpy.data.objects.new('Lamp.002', light_lamp)
ob_lamp_001 = bpy.data.objects.new('Lamp.001', light_lamp)
ob_plane = bpy.data.objects.new('Plane', me_plane)
ob_lamp = bpy.data.objects.new('Lamp', light_lamp)
ob_camera = bpy.data.objects.new('Camera', cam_camera)

# ---- transforms, parenting, visibility, modifiers, constraints
ob_lamp_003.location = (6.43, -8.333, 5.904)
ob_lamp_003.rotation_euler = (0.6503, 0.05522, 1.866)
ob_lamp_003.lock_rotations_4d = False
ob_lamp_003.empty_display_type = 'ARROWS'
ob_lamp_003.color = (0.0, 0.0, 0.0, 0.0)
ob_lamp_003.lineart.crease_threshold = 0.0
ob_lamp_002.location = (-9.006, 4.71, 5.904)
ob_lamp_002.rotation_euler = (0.6503, 0.05522, 1.866)
ob_lamp_002.lock_rotations_4d = False
ob_lamp_002.empty_display_type = 'ARROWS'
ob_lamp_002.color = (0.0, 0.0, 0.0, 0.0)
ob_lamp_002.lineart.crease_threshold = 0.0
ob_lamp_001.location = (-12.44, -3.818, 5.904)
ob_lamp_001.rotation_euler = (0.6503, 0.05522, 1.866)
ob_lamp_001.lock_rotations_4d = False
ob_lamp_001.empty_display_type = 'ARROWS'
ob_lamp_001.color = (0.0, 0.0, 0.0, 0.0)
ob_lamp_001.lineart.crease_threshold = 0.0
ob_plane.location = (3.005, -2.838, 0.0)
ob_plane.lineart.crease_threshold = 0.0
ob_lamp.location = (-2.175, -10.34, 5.904)
ob_lamp.rotation_euler = (0.6503, 0.05522, 1.866)
ob_lamp.lock_rotations_4d = False
ob_lamp.empty_display_type = 'ARROWS'
ob_lamp.color = (0.0, 0.0, 0.0, 0.0)
ob_lamp.lineart.crease_threshold = 0.0
ob_camera.location = (-11.93, -11.51, 6.996)
ob_camera.rotation_euler = (1.109, -3.12e-10, -0.7857)
ob_camera.lock_rotations_4d = False
ob_camera.empty_display_type = 'ARROWS'
ob_camera.color = (0.0, 0.0, 0.0, 0.0)
ob_camera.display_type = 'WIRE'
ob_camera.lineart.crease_threshold = 0.0

# ---- collection membership
col_collection_1.objects.link(ob_lamp_003)
col_collection_1.objects.link(ob_lamp_002)
col_collection_1.objects.link(ob_lamp_001)
col_collection_1.objects.link(ob_plane)
col_collection_1.objects.link(ob_lamp)
col_collection_1.objects.link(ob_camera)

# ---- scene / render settings (as saved in the file)
scene.camera = ob_camera
scene.frame_start = 1; scene.frame_end = 250; scene.frame_set(1)
scene.render.engine = 'BLENDER_EEVEE_NEXT'
scene.render.resolution_percentage = 50
scene.render.dither_intensity = 0.0
scene.cycles.use_denoising = False
scene.cycles.samples = 128
scene.cycles.sampling_pattern = 'TABULATED_SOBOL'
scene.cycles.light_sampling_threshold = 0.0
scene.cycles.use_adaptive_sampling = False
scene.cycles.use_light_tree = False
scene.cycles.blur_glossy = 0.0
scene.cycles.sample_clamp_indirect = 0.0
scene.view_settings.view_transform = 'Standard'
bpy.context.view_layer.update()
